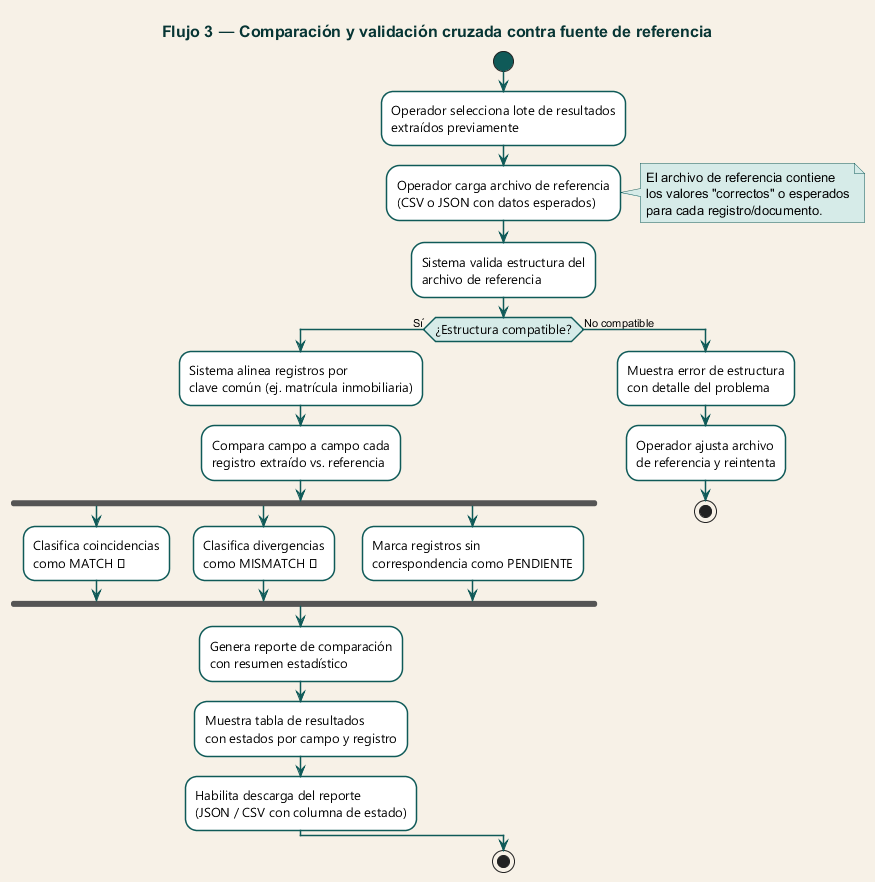

The diagram above was rendered by PlantUML. Its source (embedded in the PNG):
@startuml flujo-comparacion
skinparam backgroundColor #f7f1e7
skinparam activity {
  BackgroundColor #ffffff
  BorderColor #0f5a58
  BorderThickness 1.5
  FontSize 13
  FontName "Segoe UI"
  ArrowColor #0f5a58
  ArrowFontSize 11
  StartColor #0f5a58
  EndColor #073534
  DiamondBackgroundColor #d6ebe8
  DiamondBorderColor #0f5a58
}
skinparam note {
  BackgroundColor #d6ebe8
  BorderColor #0f5a58
}
skinparam title {
  FontSize 16
  FontStyle bold
  FontColor #073534
}

title Flujo 3 — Comparación y validación cruzada contra fuente de referencia

start
:Operador selecciona lote de resultados\nextraídos previamente;
:Operador carga archivo de referencia\n(CSV o JSON con datos esperados);
note right
  El archivo de referencia contiene
  los valores "correctos" o esperados
  para cada registro/documento.
end note
:Sistema valida estructura del\narchivo de referencia;

if (¿Estructura compatible?) then (Sí)
  :Sistema alinea registros por\nclave común (ej. matrícula inmobiliaria);
  :Compara campo a campo cada\nregistro extraído vs. referencia;
  fork
    :Clasifica coincidencias\ncomo MATCH ✓;
  fork again
    :Clasifica divergencias\ncomo MISMATCH ✗;
  fork again
    :Marca registros sin\ncorrespondencia como PENDIENTE;
  end fork
  :Genera reporte de comparación\ncon resumen estadístico;
  :Muestra tabla de resultados\ncon estados por campo y registro;
  :Habilita descarga del reporte\n(JSON / CSV con columna de estado);
else (No compatible)
  :Muestra error de estructura\ncon detalle del problema;
  :Operador ajusta archivo\nde referencia y reintenta;
  stop
endif
stop

@enduml